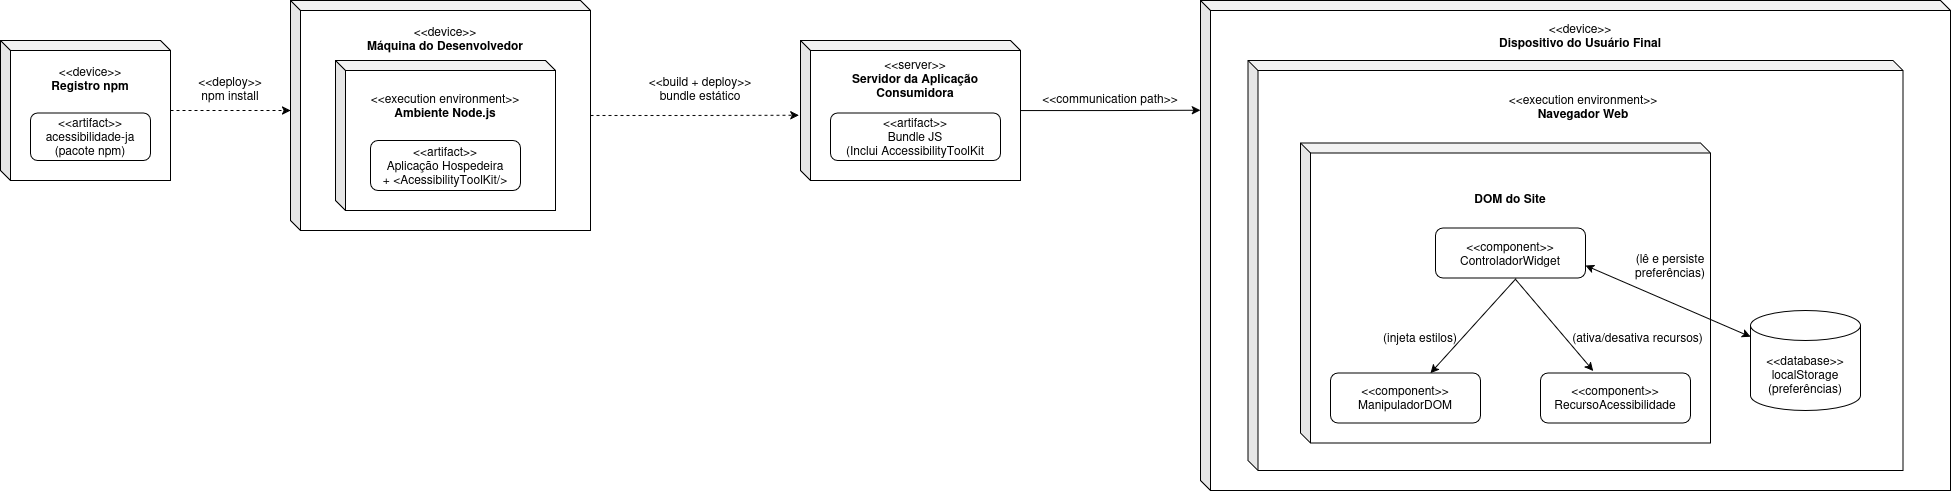

The diagram above was exported from draw.io. Its source (the exported page's mxGraphModel, read from the mxfile embedded in the PNG):
<mxGraphModel dx="2571" dy="1445" grid="1" gridSize="10" guides="1" tooltips="1" connect="1" arrows="1" fold="1" page="1" pageScale="1" pageWidth="850" pageHeight="1100" math="0" shadow="0">
  <root>
    <mxCell id="0" />
    <mxCell id="1" parent="0" />
    <mxCell id="6qu9N4SIRhvb70UbT3i3-1" parent="1" style="shape=cube;whiteSpace=wrap;html=1;boundedLbl=1;backgroundOutline=1;darkOpacity=0.05;darkOpacity2=0.1;direction=east;size=10;" value="" vertex="1">
      <mxGeometry height="140" width="170" x="70" y="140" as="geometry" />
    </mxCell>
    <mxCell id="6qu9N4SIRhvb70UbT3i3-7" parent="1" style="rounded=1;whiteSpace=wrap;html=1;" value="&lt;div&gt;&amp;lt;&amp;lt;artifact&amp;gt;&amp;gt;&lt;/div&gt;&lt;div&gt;acessibilidade-ja&lt;/div&gt;(pacote npm)" vertex="1">
      <mxGeometry height="47.5" width="120" x="100" y="212.5" as="geometry" />
    </mxCell>
    <mxCell id="6qu9N4SIRhvb70UbT3i3-9" parent="1" style="shape=cube;whiteSpace=wrap;html=1;boundedLbl=1;backgroundOutline=1;darkOpacity=0.05;darkOpacity2=0.1;direction=east;size=10;" value="" vertex="1">
      <mxGeometry height="230" width="300" x="360" y="100" as="geometry" />
    </mxCell>
    <mxCell id="6qu9N4SIRhvb70UbT3i3-11" parent="1" style="shape=cube;whiteSpace=wrap;html=1;boundedLbl=1;backgroundOutline=1;darkOpacity=0.05;darkOpacity2=0.1;direction=east;size=10;" value="" vertex="1">
      <mxGeometry height="150" width="220" x="405" y="160" as="geometry" />
    </mxCell>
    <mxCell id="6qu9N4SIRhvb70UbT3i3-12" parent="1" style="rounded=1;whiteSpace=wrap;html=1;" value="&lt;div&gt;&amp;lt;&amp;lt;artifact&amp;gt;&amp;gt;&lt;/div&gt;&lt;div&gt;Aplicação Hospedeira&lt;/div&gt;+ &amp;lt;AcessibilityToolKit/&amp;gt;" vertex="1">
      <mxGeometry height="50" width="150" x="440" y="240" as="geometry" />
    </mxCell>
    <mxCell id="6qu9N4SIRhvb70UbT3i3-13" parent="1" style="text;html=1;whiteSpace=wrap;strokeColor=none;fillColor=none;align=center;verticalAlign=middle;rounded=0;" value="&lt;div&gt;&amp;lt;&amp;lt;device&amp;gt;&amp;gt;&lt;/div&gt;&lt;div&gt;&lt;b&gt;Máquina do Desenvolvedor&lt;/b&gt;&lt;/div&gt;" vertex="1">
      <mxGeometry height="70" width="220" x="405" y="102.5" as="geometry" />
    </mxCell>
    <mxCell id="6qu9N4SIRhvb70UbT3i3-14" parent="1" style="text;html=1;whiteSpace=wrap;strokeColor=none;fillColor=none;align=center;verticalAlign=middle;rounded=0;" value="&lt;div&gt;&amp;lt;&amp;lt;device&amp;gt;&amp;gt;&lt;/div&gt;&lt;div&gt;&lt;b&gt;Registro npm&lt;/b&gt;&lt;/div&gt;" vertex="1">
      <mxGeometry height="35" width="160" x="80" y="160" as="geometry" />
    </mxCell>
    <mxCell id="6qu9N4SIRhvb70UbT3i3-15" parent="1" style="text;html=1;whiteSpace=wrap;strokeColor=none;fillColor=none;align=center;verticalAlign=middle;rounded=0;" value="&lt;div&gt;&amp;lt;&amp;lt;execution environment&amp;gt;&amp;gt;&lt;/div&gt;&lt;div&gt;&lt;b&gt;Ambiente Node.js&lt;/b&gt;&lt;/div&gt;" vertex="1">
      <mxGeometry height="70" width="220" x="405" y="170" as="geometry" />
    </mxCell>
    <mxCell id="6qu9N4SIRhvb70UbT3i3-16" parent="1" style="shape=cube;whiteSpace=wrap;html=1;boundedLbl=1;backgroundOutline=1;darkOpacity=0.05;darkOpacity2=0.1;direction=east;size=10;" value=" " vertex="1">
      <mxGeometry height="140" width="220" x="870" y="140" as="geometry" />
    </mxCell>
    <mxCell id="6qu9N4SIRhvb70UbT3i3-17" parent="1" style="rounded=1;whiteSpace=wrap;html=1;align=center;" value="&lt;div align=&quot;center&quot;&gt;&amp;lt;&amp;lt;artifact&amp;gt;&amp;gt;&lt;/div&gt;&lt;div align=&quot;center&quot;&gt;Bundle JS&lt;/div&gt;&lt;div align=&quot;center&quot;&gt;(Inclui AccessibilityToolKit&lt;/div&gt;" vertex="1">
      <mxGeometry height="47.5" width="170" x="900" y="212.5" as="geometry" />
    </mxCell>
    <mxCell id="6qu9N4SIRhvb70UbT3i3-18" parent="1" style="text;html=1;whiteSpace=wrap;strokeColor=none;fillColor=none;align=center;verticalAlign=middle;rounded=0;" value="&lt;div&gt;&amp;lt;&amp;lt;server&amp;gt;&amp;gt;&lt;/div&gt;&lt;div&gt;&lt;b&gt;Servidor da Aplicação Consumidora&lt;/b&gt;&lt;/div&gt;" vertex="1">
      <mxGeometry height="35" width="170" x="900" y="160" as="geometry" />
    </mxCell>
    <mxCell id="6qu9N4SIRhvb70UbT3i3-19" parent="1" style="shape=cube;whiteSpace=wrap;html=1;boundedLbl=1;backgroundOutline=1;darkOpacity=0.05;darkOpacity2=0.1;direction=east;size=10;" value=" " vertex="1">
      <mxGeometry height="490" width="750" x="1270" y="100" as="geometry" />
    </mxCell>
    <mxCell id="6qu9N4SIRhvb70UbT3i3-20" parent="1" style="shape=cube;whiteSpace=wrap;html=1;boundedLbl=1;backgroundOutline=1;darkOpacity=0.05;darkOpacity2=0.1;direction=east;size=10;" value="" vertex="1">
      <mxGeometry height="410" width="655" x="1317.5" y="160" as="geometry" />
    </mxCell>
    <mxCell id="6qu9N4SIRhvb70UbT3i3-22" parent="1" style="text;html=1;whiteSpace=wrap;strokeColor=none;fillColor=none;align=center;verticalAlign=middle;rounded=0;" value="&lt;div&gt;&amp;lt;&amp;lt;device&amp;gt;&amp;gt;&lt;/div&gt;&lt;div&gt;&lt;b&gt;Dispositivo do Usuário Final&lt;/b&gt;&lt;/div&gt;" vertex="1">
      <mxGeometry height="50" width="220" x="1540" y="110" as="geometry" />
    </mxCell>
    <mxCell id="6qu9N4SIRhvb70UbT3i3-23" parent="1" style="text;html=1;whiteSpace=wrap;strokeColor=none;fillColor=none;align=center;verticalAlign=middle;rounded=0;" value="&lt;div&gt;&amp;lt;&amp;lt;execution environment&amp;gt;&amp;gt;&lt;/div&gt;&lt;div&gt;&lt;b&gt;Navegador Web&lt;/b&gt;&lt;/div&gt;" vertex="1">
      <mxGeometry height="70" width="220" x="1542.5" y="171" as="geometry" />
    </mxCell>
    <mxCell id="6qu9N4SIRhvb70UbT3i3-25" parent="1" style="shape=cube;whiteSpace=wrap;html=1;boundedLbl=1;backgroundOutline=1;darkOpacity=0.05;darkOpacity2=0.1;direction=east;size=10;" value=" " vertex="1">
      <mxGeometry height="300" width="410" x="1370" y="242.5" as="geometry" />
    </mxCell>
    <mxCell id="6qu9N4SIRhvb70UbT3i3-26" parent="1" style="text;html=1;whiteSpace=wrap;strokeColor=none;fillColor=none;align=center;verticalAlign=middle;rounded=0;" value="&lt;div&gt;&lt;b&gt;DOM do Site&lt;/b&gt;&lt;/div&gt;" vertex="1">
      <mxGeometry height="70" width="210" x="1475" y="262.5" as="geometry" />
    </mxCell>
    <mxCell id="6qu9N4SIRhvb70UbT3i3-27" parent="1" style="rounded=1;whiteSpace=wrap;html=1;" value="&lt;div&gt;&amp;lt;&amp;lt;component&amp;gt;&amp;gt;&lt;/div&gt;&lt;div&gt;ControladorWidget&lt;/div&gt;" vertex="1">
      <mxGeometry height="50" width="150" x="1505" y="327.5" as="geometry" />
    </mxCell>
    <mxCell id="6qu9N4SIRhvb70UbT3i3-28" parent="1" style="rounded=1;whiteSpace=wrap;html=1;" value="&lt;div&gt;&amp;lt;&amp;lt;component&amp;gt;&amp;gt;&lt;/div&gt;&lt;div&gt;ManipuladorDOM&lt;/div&gt;" vertex="1">
      <mxGeometry height="50" width="150" x="1400" y="472.5" as="geometry" />
    </mxCell>
    <mxCell id="6qu9N4SIRhvb70UbT3i3-29" parent="1" style="rounded=1;whiteSpace=wrap;html=1;" value="&lt;div&gt;&amp;lt;&amp;lt;component&amp;gt;&amp;gt;&lt;/div&gt;&lt;div&gt;RecursoAcessibilidade&lt;/div&gt;" vertex="1">
      <mxGeometry height="50" width="150" x="1610" y="472.5" as="geometry" />
    </mxCell>
    <mxCell id="6qu9N4SIRhvb70UbT3i3-30" parent="1" style="shape=cylinder3;whiteSpace=wrap;html=1;boundedLbl=1;backgroundOutline=1;size=15;" value="&lt;div&gt;&amp;lt;&amp;lt;database&amp;gt;&amp;gt;&lt;/div&gt;&lt;div&gt;localStorage&lt;/div&gt;&lt;div&gt;(preferências)&lt;/div&gt;" vertex="1">
      <mxGeometry height="100" width="110" x="1820" y="410" as="geometry" />
    </mxCell>
    <mxCell id="6qu9N4SIRhvb70UbT3i3-32" edge="1" parent="1" source="6qu9N4SIRhvb70UbT3i3-27" style="endArrow=classic;html=1;rounded=0;entryX=0.667;entryY=0;entryDx=0;entryDy=0;entryPerimeter=0;exitX=0.537;exitY=1.011;exitDx=0;exitDy=0;exitPerimeter=0;" target="6qu9N4SIRhvb70UbT3i3-28" value="">
      <mxGeometry height="50" relative="1" width="50" as="geometry">
        <mxPoint x="1570" y="382.5" as="sourcePoint" />
        <mxPoint x="1310" y="292.5" as="targetPoint" />
      </mxGeometry>
    </mxCell>
    <mxCell id="6qu9N4SIRhvb70UbT3i3-33" edge="1" parent="1" source="6qu9N4SIRhvb70UbT3i3-27" style="endArrow=classic;html=1;rounded=0;entryX=0.352;entryY=-0.043;entryDx=0;entryDy=0;entryPerimeter=0;exitX=0.533;exitY=1.026;exitDx=0;exitDy=0;exitPerimeter=0;" target="6qu9N4SIRhvb70UbT3i3-29" value="">
      <mxGeometry height="50" relative="1" width="50" as="geometry">
        <mxPoint x="1552" y="389.5" as="sourcePoint" />
        <mxPoint x="1510" y="452.5" as="targetPoint" />
      </mxGeometry>
    </mxCell>
    <mxCell id="6qu9N4SIRhvb70UbT3i3-34" edge="1" parent="1" source="6qu9N4SIRhvb70UbT3i3-27" style="endArrow=classic;html=1;rounded=0;exitX=1;exitY=0.75;exitDx=0;exitDy=0;startArrow=classic;startFill=1;" target="6qu9N4SIRhvb70UbT3i3-30" value="">
      <mxGeometry height="50" relative="1" width="50" as="geometry">
        <mxPoint x="1547" y="53.5" as="sourcePoint" />
        <mxPoint x="1603" y="110.5" as="targetPoint" />
      </mxGeometry>
    </mxCell>
    <mxCell id="6qu9N4SIRhvb70UbT3i3-36" parent="1" style="text;html=1;whiteSpace=wrap;strokeColor=none;fillColor=none;align=center;verticalAlign=middle;rounded=0;" value="(injeta estilos)" vertex="1">
      <mxGeometry height="30" width="80" x="1450" y="422.5" as="geometry" />
    </mxCell>
    <mxCell id="6qu9N4SIRhvb70UbT3i3-37" parent="1" style="text;html=1;whiteSpace=wrap;strokeColor=none;fillColor=none;align=center;verticalAlign=middle;rounded=0;" value="(ativa/desativa recursos)" vertex="1">
      <mxGeometry height="30" width="135" x="1640" y="422.5" as="geometry" />
    </mxCell>
    <mxCell id="6qu9N4SIRhvb70UbT3i3-38" parent="1" style="text;html=1;whiteSpace=wrap;strokeColor=none;fillColor=none;align=center;verticalAlign=middle;rounded=0;" value="(lê e persiste preferências)" vertex="1">
      <mxGeometry height="30" width="120" x="1680" y="350" as="geometry" />
    </mxCell>
    <mxCell id="6qu9N4SIRhvb70UbT3i3-41" parent="1" style="text;html=1;whiteSpace=wrap;strokeColor=none;fillColor=none;align=center;verticalAlign=middle;rounded=0;" value="&lt;div&gt;&amp;lt;&amp;lt;deploy&amp;gt;&amp;gt;&lt;/div&gt;&lt;div&gt;npm install&lt;/div&gt;" vertex="1">
      <mxGeometry height="30" width="100" x="250" y="172.5" as="geometry" />
    </mxCell>
    <mxCell id="6qu9N4SIRhvb70UbT3i3-43" parent="1" style="text;html=1;whiteSpace=wrap;strokeColor=none;fillColor=none;align=center;verticalAlign=middle;rounded=0;" value="&lt;div&gt;&amp;lt;&amp;lt;build + deploy&amp;gt;&amp;gt;&lt;/div&gt;&lt;div&gt;bundle estático&lt;/div&gt;" vertex="1">
      <mxGeometry height="30" width="140" x="700" y="172.5" as="geometry" />
    </mxCell>
    <mxCell id="6qu9N4SIRhvb70UbT3i3-44" parent="1" style="text;html=1;whiteSpace=wrap;strokeColor=none;fillColor=none;align=center;verticalAlign=middle;rounded=0;" value="&amp;lt;&amp;lt;communication path&amp;gt;&amp;gt;" vertex="1">
      <mxGeometry height="30" width="140" x="1110" y="182.5" as="geometry" />
    </mxCell>
    <mxCell id="8LG416WnpslyMfpC8XkA-18" edge="1" parent="1" source="6qu9N4SIRhvb70UbT3i3-16" style="edgeStyle=orthogonalEdgeStyle;rounded=0;orthogonalLoop=1;jettySize=auto;html=1;entryX=0;entryY=0.224;entryDx=0;entryDy=0;entryPerimeter=0;" target="6qu9N4SIRhvb70UbT3i3-19">
      <mxGeometry relative="1" as="geometry" />
    </mxCell>
    <mxCell id="8LG416WnpslyMfpC8XkA-19" edge="1" parent="1" source="6qu9N4SIRhvb70UbT3i3-1" style="edgeStyle=orthogonalEdgeStyle;rounded=0;orthogonalLoop=1;jettySize=auto;html=1;entryX=0;entryY=0;entryDx=0;entryDy=110;entryPerimeter=0;dashed=1;" target="6qu9N4SIRhvb70UbT3i3-9">
      <mxGeometry relative="1" as="geometry" />
    </mxCell>
    <mxCell id="8LG416WnpslyMfpC8XkA-20" edge="1" parent="1" source="6qu9N4SIRhvb70UbT3i3-9" style="edgeStyle=orthogonalEdgeStyle;rounded=0;orthogonalLoop=1;jettySize=auto;html=1;entryX=-0.007;entryY=0.534;entryDx=0;entryDy=0;entryPerimeter=0;dashed=1;" target="6qu9N4SIRhvb70UbT3i3-16">
      <mxGeometry relative="1" as="geometry" />
    </mxCell>
  </root>
</mxGraphModel>